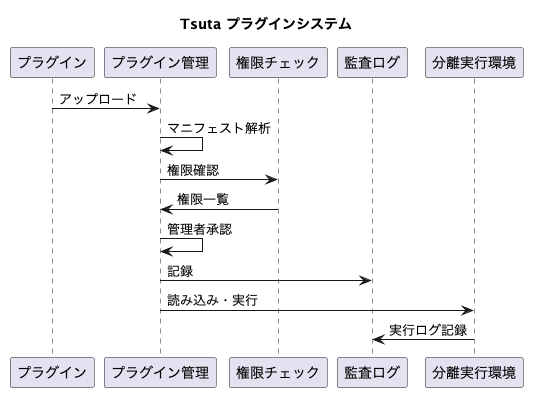

The diagram above was rendered by PlantUML. Its source (embedded in the PNG):
@startuml
title Tsuta プラグインシステム

participant "プラグイン" as P
participant "プラグイン管理" as PM
participant "権限チェック" as PC
participant "監査ログ" as AL
participant "分離実行環境" as PS

P -> PM : アップロード
PM -> PM : マニフェスト解析
PM -> PC : 権限確認
PC -> PM : 権限一覧
PM -> PM : 管理者承認
PM -> AL : 記録
PM -> PS : 読み込み・実行
PS -> AL : 実行ログ記録
@enduml